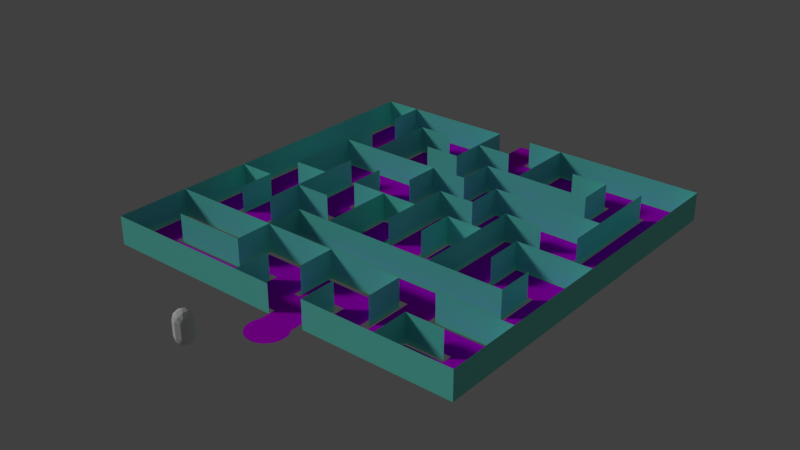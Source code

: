 # Source: phone-bank.blend  (saved by Blender 4.2.66; exported with 4.5.12 LTS)
import bpy
from mathutils import Matrix  # noqa: F401  (used for matrix-valued properties, if any)

bpy.ops.wm.read_factory_settings(use_empty=True)
scene = bpy.context.scene
scene.name = 'Scene'

# ---- collections
col_walkmeshes = bpy.data.collections.new('WalkMeshes'); scene.collection.children.link(col_walkmeshes)
col_maze = bpy.data.collections.new('maze'); scene.collection.children.link(col_maze)

# ---- materials (node trees are filled in below, after node groups)
mat_walkmesh = bpy.data.materials.new('WalkMesh')
mat_walkmesh.alpha_threshold = 0.0
mat_walkmesh.use_transparent_shadow = False
mat_walkmesh.diffuse_color = (0.5819, 0.0, 0.8, 1.0)
mat_walkmesh.roughness = 0.5
mat_material = bpy.data.materials.new('Material')
mat_material.diffuse_color = (0.06216, 0.8011, 0.6348, 1.0)

# ---- material node trees
mat_material.use_nodes = True; mat_material.node_tree.nodes.clear()
_N = mat_material.node_tree.nodes; _L = mat_material.node_tree.links
n0 = _N.new('ShaderNodeBsdfPrincipled'); n0.name = 'Principled BSDF'; n0.location = (10, 300)
n0.inputs[0].default_value = (0.1489, 0.8001, 0.669, 1.0)
n1 = _N.new('ShaderNodeOutputMaterial'); n1.name = 'Material Output'; n1.location = (300, 300)
_L.new(n0.outputs[0], n1.inputs[0])
n1.is_active_output = True

# ---- world
world_world = bpy.data.worlds.new('World'); scene.world = world_world
world_world.color = (0.05088, 0.05088, 0.05088)
world_world.use_sun_shadow = False
world_world.sun_shadow_jitter_overblur = 0.0
world_world.cycles.sampling_method = 'MANUAL'

# ---- lights
light_hemi_001 = bpy.data.lights.new('Hemi.001', 'SUN')
light_hemi_001.transmission_factor = 0.0
light_hemi_001.angle = 0.1993
light_hemi_001.energy = 1.0
light_hemi_001.shadow_buffer_clip_start = 0.5
light_hemi_001.shadow_soft_size = 0.1
light_hemi_001.shadow_cascade_max_distance = 1000.0

# ---- meshes
me_player = bpy.data.meshes.new('Player')
me_player.from_pydata([(-2.145e-06, -15.0, 0.0), (-0.4342, -14.68, 0.3317), (0.1658, -14.49, 0.3317), (0.5367, -15.0, 0.3317), (0.1658, -15.51, 0.3317), (-0.4342, -15.32, 0.3317), (0.09747, -14.7, 0.08961), (-0.2552, -14.81, 0.08961), (-0.1577, -14.51, 0.2846), (-0.5104, -15.0, 0.2846), (-0.2552, -15.19, 0.08961), (0.3154, -15.0, 0.08961), (0.4129, -14.7, 0.2846), (0.09747, -15.3, 0.08961), (0.4129, -15.3, 0.2846), (-0.1577, -15.49, 0.2846), (-0.5706, -14.81, 0.6), (-0.5706, -15.19, 0.6), (-2.198e-06, -14.4, 0.6), (-0.3527, -14.51, 0.6), (0.5706, -14.81, 0.6), (0.3527, -14.51, 0.6), (0.3527, -15.49, 0.6), (0.5706, -15.19, 0.6), (-0.3527, -15.49, 0.6), (-2.093e-06, -15.6, 0.6), (-0.09747, -15.3, 2.11), (0.2552, -15.19, 2.11), (0.2552, -14.81, 2.11), (-0.3154, -15.0, 2.11), (-0.09747, -14.7, 2.11), (-0.4129, -15.3, 1.915), (0.1577, -15.49, 1.915), (0.5104, -15.0, 1.915), (0.1577, -14.51, 1.915), (-0.4129, -14.7, 1.915), (1.364e-10, -15.6, 1.6), (-0.3527, -15.49, 1.6), (0.5706, -15.19, 1.6), (0.3527, -15.49, 1.6), (0.3527, -14.51, 1.6), (0.5706, -14.81, 1.6), (-0.3527, -14.51, 1.6), (-1.048e-07, -14.4, 1.6), (-0.5706, -15.19, 1.6), (-0.5706, -14.81, 1.6), (-5.232e-08, -15.0, 2.2), (-0.5367, -15.0, 1.868), (-0.1658, -15.51, 1.868), (0.4342, -15.32, 1.868), (0.4342, -14.68, 1.868), (-0.1658, -14.49, 1.868)], [], [(0, 7, 6), (1, 7, 9), (0, 6, 11), (0, 11, 13), (0, 13, 10), (1, 9, 16), (2, 8, 18), (3, 12, 20), (4, 14, 22), (5, 15, 24), (1, 16, 19), (2, 18, 21), (3, 20, 23), (4, 22, 25), (5, 24, 17), (21, 18, 43, 40), (16, 17, 44, 45), (19, 16, 45, 42), (24, 25, 36, 37), (22, 23, 38, 39), (17, 24, 37, 44), (24, 15, 25), (15, 4, 25), (25, 22, 39, 36), (22, 14, 23), (14, 3, 23), (20, 21, 40, 41), (20, 12, 21), (12, 2, 21), (18, 19, 42, 43), (18, 8, 19), (8, 1, 19), (23, 20, 41, 38), (16, 9, 17), (9, 5, 17), (10, 15, 5), (10, 13, 15), (13, 4, 15), (13, 14, 4), (13, 11, 14), (11, 3, 14), (11, 12, 3), (11, 6, 12), (6, 2, 12), (9, 10, 5), (9, 7, 10), (7, 0, 10), (6, 8, 2), (6, 7, 8), (7, 1, 8), (41, 40, 50), (42, 35, 51), (38, 41, 33), (36, 32, 48), (51, 35, 30), (43, 51, 34), (44, 31, 47), (50, 34, 28), (39, 38, 49), (44, 37, 31), (49, 33, 27), (37, 48, 31), (48, 32, 26), (36, 39, 32), (47, 31, 29), (39, 49, 32), (41, 50, 33), (26, 27, 46), (40, 43, 34), (42, 45, 35), (29, 26, 46), (37, 36, 48), (43, 42, 51), (29, 31, 26), (31, 48, 26), (26, 32, 27), (38, 33, 49), (45, 47, 35), (32, 49, 27), (45, 44, 47), (27, 28, 46), (27, 33, 28), (34, 51, 30), (40, 34, 50), (28, 34, 30), (28, 30, 46), (33, 50, 28), (35, 47, 29), (30, 29, 46), (30, 35, 29)])
me_player.use_remesh_preserve_volume = False
me_player.use_remesh_preserve_attributes = False
me_player.use_mirror_vertex_groups = False
me_player.update()
me_walkmesh = bpy.data.meshes.new('WalkMesh')
me_walkmesh.from_pydata([(0.3693, 1.448, 0.1157), (0.2695, 1.207, 0.1157), (0.2186, 0.9514, 0.1157), (0.2186, 0.6905, 0.1157), (0.2695, 0.4347, 0.1157), (0.3693, 0.1937, 0.1157), (0.5143, -0.02324, 0.1157), (0.6987, -0.2077, 0.1157), (0.9157, -0.3526, 0.1157), (1.157, -0.4525, 0.1157), (1.413, -0.5033, 0.1157), (1.673, -0.5033, 0.1157), (1.929, -0.4524, 0.1157), (2.17, -0.3526, 0.1157), (2.387, -0.2077, 0.1157), (2.572, -0.02319, 0.1157), (2.717, 0.1937, 0.1157), (2.816, 0.4347, 0.1157), (2.867, 0.6906, 0.1157), (2.867, 0.9515, 0.1157), (2.816, 1.207, 0.1157), (2.717, 1.448, 0.1157), (2.572, 1.665, 0.1157), (0.3693, 2.54, 0.1157), (2.572, 2.581, 0.1157), (0.3693, 4.58, 0.1157), (2.572, 4.556, 0.1157), (-0.03959, 2.54, 0.1157), (-0.03959, 4.58, 0.1157), (-2.27, 2.54, 0.1157), (-2.27, 4.58, 0.1157), (-0.03959, 5.341, 0.1157), (-2.27, 5.341, 0.1157), (-5.403, 5.169, 0.1157), (-5.403, 7.105, 0.1157), (-12.58, 7.105, 0.1157), (-10.5, 7.105, 0.1157), (-10.5, 5.169, 0.1157), (-12.58, 5.169, 0.1157), (-12.58, 2.494, 0.1157), (-12.58, 4.587, 0.1157), (-10.5, 4.587, 0.1157), (-10.5, 2.494, 0.1157), (-4.605, 2.494, 0.1157), (-2.735, 2.494, 0.1157), (-2.735, 4.587, 0.1157), (-4.605, 4.587, 0.1157), (-4.605, 5.341, 0.1157), (-4.605, 7.009, 0.1157), (-2.735, 7.009, 0.1157), (-2.735, 5.341, 0.1157), (-2.27, 7.009, 0.1157), (-0.03959, 7.009, 0.1157), (0.3693, 5.238, 0.1157), (2.572, 5.214, 0.1157), (0.3693, 7.061, 0.1157), (2.572, 7.037, 0.1157), (3.255, 5.214, 0.1157), (3.255, 7.037, 0.1157), (5.149, 5.214, 0.1157), (5.149, 7.037, 0.1157), (3.255, 4.486, 0.1157), (5.149, 4.486, 0.1157), (3.255, 2.718, 0.1157), (5.149, 2.718, 0.1157), (5.735, 4.486, 0.1157), (5.735, 2.718, 0.1157), (7.809, 4.486, 0.1157), (7.809, 2.718, 0.1157), (5.735, 5.244, 0.1157), (7.809, 5.244, 0.1157), (5.735, 7.18, 0.1157), (7.809, 7.18, 0.1157), (10.91, 5.244, 0.1157), (10.91, 7.18, 0.1157), (12.98, 5.244, 0.1157), (12.98, 7.18, 0.1157), (10.91, 4.56, 0.1157), (12.98, 4.56, 0.1157), (10.91, 2.776, 0.1157), (12.98, 2.776, 0.1157), (8.254, 4.56, 0.1157), (8.254, 2.776, 0.1157), (5.735, 7.926, 0.1157), (7.809, 7.926, 0.1157), (5.735, 9.899, 0.1157), (7.809, 9.899, 0.1157), (10.96, 7.926, 0.1157), (10.96, 9.899, 0.1157), (13.01, 7.926, 0.1157), (13.01, 9.899, 0.1157), (10.96, 12.92, 0.1157), (13.01, 12.92, 0.1157), (10.96, 15.19, 0.1157), (13.01, 15.19, 0.1157), (10.37, 12.92, 0.1157), (10.37, 15.19, 0.1157), (8.252, 12.92, 0.1157), (8.252, 15.19, 0.1157), (10.37, 12.48, 0.1157), (8.252, 12.48, 0.1157), (10.37, 10.43, 0.1157), (8.252, 10.43, 0.1157), (7.88, 12.48, 0.1157), (7.88, 10.43, 0.1157), (5.65, 12.48, 0.1157), (5.65, 10.43, 0.1157), (7.88, 15.61, 0.1157), (5.65, 15.61, 0.1157), (7.88, 17.8, 0.1157), (5.65, 17.8, 0.1157), (8.423, 15.61, 0.1157), (8.423, 17.8, 0.1157), (10.3, 15.61, 0.1157), (10.3, 17.8, 0.1157), (10.89, 15.61, 0.1157), (10.89, 17.8, 0.1157), (13.03, 15.61, 0.1157), (13.03, 17.8, 0.1157), (8.423, 18.24, 0.1157), (10.3, 18.24, 0.1157), (8.423, 20.42, 0.1157), (10.3, 20.42, 0.1157), (5.007, 18.24, 0.1157), (5.007, 20.42, 0.1157), (3.029, 18.24, 0.1157), (3.029, 20.42, 0.1157), (5.007, 17.68, 0.1157), (3.029, 17.68, 0.1157), (5.007, 15.73, 0.1157), (3.029, 15.73, 0.1157), (2.516, 17.68, 0.1157), (2.516, 15.73, 0.1157), (0.473, 17.68, 0.1157), (0.473, 15.73, 0.1157), (2.516, 12.34, 0.1157), (0.473, 12.34, 0.1157), (2.516, 10.57, 0.1157), (0.473, 10.57, 0.1157), (3.181, 12.34, 0.1157), (3.181, 10.57, 0.1157), (5.153, 12.34, 0.1157), (5.153, 10.57, 0.1157), (3.181, 15.12, 0.1157), (5.153, 15.12, 0.1157), (-0.2943, 12.34, 0.1157), (-0.2943, 10.57, 0.1157), (-2.102, 12.34, 0.1157), (-2.102, 10.57, 0.1157), (-0.2943, 15.0, 0.1157), (-2.102, 15.0, 0.1157), (-4.803, 7.926, 0.1157), (-4.803, 9.899, 0.1157), (10.89, 26.13, 0.1157), (13.03, 26.13, 0.1157), (10.89, 28.27, 0.1157), (13.03, 28.27, 0.1157), (10.48, 26.13, 0.1157), (10.48, 28.27, 0.1157), (8.253, 26.13, 0.1157), (8.253, 28.27, 0.1157), (5.244, 26.13, 0.1157), (5.244, 28.27, 0.1157), (3.07, 26.13, 0.1157), (3.07, 28.27, 0.1157), (5.244, 25.52, 0.1157), (3.07, 25.52, 0.1157), (5.244, 23.51, 0.1157), (3.07, 23.51, 0.1157), (7.853, 25.52, 0.1157), (7.853, 23.51, 0.1157), (10.48, 22.95, 0.1157), (8.253, 22.95, 0.1157), (10.48, 20.96, 0.1157), (8.253, 20.96, 0.1157), (2.702, 22.95, 0.1157), (2.702, 20.96, 0.1157), (0.4165, 22.95, 0.1157), (0.4165, 20.96, 0.1157), (2.702, 20.41, 0.1157), (0.4165, 20.41, 0.1157), (2.702, 18.24, 0.1157), (0.4165, 18.24, 0.1157), (-0.09952, 20.41, 0.1157), (-0.09952, 18.24, 0.1157), (-2.176, 20.41, 0.1157), (-2.176, 18.24, 0.1157), (-0.09952, 17.72, 0.1157), (-2.176, 17.72, 0.1157), (-0.09952, 15.75, 0.1157), (-2.176, 15.75, 0.1157), (-2.678, 17.72, 0.1157), (-2.678, 15.75, 0.1157), (-4.773, 17.72, 0.1157), (-4.773, 15.75, 0.1157), (-2.678, 18.16, 0.1157), (-4.773, 18.16, 0.1157), (-2.678, 20.38, 0.1157), (-4.773, 20.38, 0.1157), (-5.288, 18.16, 0.1157), (-5.288, 20.38, 0.1157), (-7.374, 18.16, 0.1157), (-7.374, 20.38, 0.1157), (-8.008, 18.16, 0.1157), (-8.008, 20.38, 0.1157), (-9.936, 18.16, 0.1157), (-9.936, 20.38, 0.1157), (-8.008, 15.81, 0.1157), (-9.936, 15.81, 0.1157), (-5.288, 15.11, 0.1157), (-7.374, 15.11, 0.1157), (-5.288, 13.34, 0.1157), (-7.374, 13.34, 0.1157), (-4.765, 15.11, 0.1157), (-4.765, 13.34, 0.1157), (-2.666, 15.11, 0.1157), (-2.666, 13.34, 0.1157), (-4.765, 12.45, 0.1157), (-2.666, 12.45, 0.1157), (-4.765, 10.45, 0.1157), (-2.666, 10.45, 0.1157), (-5.323, 12.45, 0.1157), (-5.323, 10.45, 0.1157), (-7.513, 12.45, 0.1157), (-7.513, 10.45, 0.1157), (-5.323, 9.683, 0.1157), (-7.513, 9.683, 0.1157), (-5.323, 8.045, 0.1157), (-7.513, 8.045, 0.1157), (-7.975, 9.683, 0.1157), (-7.975, 8.045, 0.1157), (-10.07, 9.683, 0.1157), (-10.07, 8.045, 0.1157), (-10.64, 9.683, 0.1157), (-10.64, 8.045, 0.1157), (-12.55, 9.683, 0.1157), (-12.55, 8.045, 0.1157), (-10.64, 12.36, 0.1157), (-12.55, 12.36, 0.1157), (-7.975, 12.97, 0.1157), (-10.07, 12.97, 0.1157), (-7.975, 15.23, 0.1157), (-10.07, 15.23, 0.1157), (-10.48, 12.97, 0.1157), (-10.48, 15.23, 0.1157), (-12.45, 12.97, 0.1157), (-12.45, 15.23, 0.1157), (-10.48, 20.24, 0.1157), (-12.45, 20.24, 0.1157), (-10.48, 23.38, 0.1157), (-12.45, 23.38, 0.1157), (-10.48, 25.68, 0.1157), (-12.45, 25.68, 0.1157), (-10.48, 28.1, 0.1157), (-12.45, 28.1, 0.1157), (-10.05, 23.38, 0.1157), (-10.05, 25.68, 0.1157), (-7.874, 23.38, 0.1157), (-7.874, 25.68, 0.1157), (-10.05, 20.95, 0.1157), (-7.874, 20.95, 0.1157), (-10.05, 26.18, 0.1157), (-7.874, 26.18, 0.1157), (-10.05, 28.26, 0.1157), (-7.874, 28.26, 0.1157), (-4.778, 26.18, 0.1157), (-4.778, 28.26, 0.1157), (-2.745, 26.18, 0.1157), (-2.745, 28.26, 0.1157), (-4.778, 25.63, 0.1157), (-2.745, 25.63, 0.1157), (-4.778, 23.41, 0.1157), (-2.745, 23.41, 0.1157), (-5.219, 25.63, 0.1157), (-5.219, 23.41, 0.1157), (-7.254, 25.63, 0.1157), (-7.254, 23.41, 0.1157), (-5.219, 22.76, 0.1157), (-7.254, 22.76, 0.1157), (-5.219, 20.99, 0.1157), (-7.254, 20.99, 0.1157), (-2.159, 22.76, 0.1157), (-2.159, 20.99, 0.1157), (-0.0622, 22.76, 0.1157), (-0.0622, 20.99, 0.1157), (-2.159, 23.45, 0.1157), (-0.0622, 23.45, 0.1157), (-2.159, 25.58, 0.1157), (-0.0622, 25.58, 0.1157), (0.4285, 23.45, 0.1157), (0.4285, 25.58, 0.1157), (2.556, 23.45, 0.1157), (2.556, 25.58, 0.1157), (0.4285, 26.11, 0.1157), (2.556, 26.11, 0.1157), (0.4285, 28.26, 0.1157), (2.556, 28.26, 0.1157), (-0.06278, 26.11, 0.1157), (-0.06278, 28.26, 0.1157), (-2.194, 26.11, 0.1157), (-2.194, 28.26, 0.1157), (-0.06278, 28.88, 0.1157), (-2.194, 28.88, 0.1157), (-0.06278, 31.05, 0.1157), (-2.194, 31.05, 0.1157), (-5.218, 7.105, 0.1157), (-5.218, 5.169, 0.1157), (-10.64, 12.51, 0.1157), (-12.55, 12.51, 0.1157), (-10.49, 12.36, 0.1157), (-10.49, 12.51, 0.1157)], [], [(0, 1, 2, 3, 4, 5, 6, 7, 8, 9, 10, 11, 12, 13, 14, 15, 16, 17, 18, 19, 20, 21, 22), (0, 22, 24, 23), (23, 24, 26, 25), (23, 25, 28, 27), (27, 28, 30, 29), (30, 28, 31, 32), (38, 37, 36, 35), (40, 41, 37, 38), (42, 41, 40, 39), (43, 46, 41, 42), (45, 46, 43, 44), (50, 47, 46, 45), (50, 49, 48, 47), (32, 51, 49, 50), (32, 31, 52, 51), (25, 26, 54, 53), (53, 54, 56, 55), (56, 54, 57, 58), (58, 57, 59, 60), (59, 57, 61, 62), (62, 61, 63, 64), (62, 64, 66, 65), (65, 66, 68, 67), (65, 67, 70, 69), (69, 70, 72, 71), (72, 70, 73, 74), (74, 73, 75, 76), (75, 73, 77, 78), (78, 77, 79, 80), (79, 77, 81, 82), (71, 72, 84, 83), (83, 84, 86, 85), (86, 84, 87, 88), (88, 87, 89, 90), (88, 90, 92, 91), (91, 92, 94, 93), (91, 93, 96, 95), (95, 96, 98, 97), (95, 97, 100, 99), (99, 100, 102, 101), (102, 100, 103, 104), (104, 103, 105, 106), (105, 103, 107, 108), (108, 107, 109, 110), (109, 107, 111, 112), (112, 111, 113, 114), (114, 113, 115, 116), (116, 115, 117, 118), (112, 114, 120, 119), (119, 120, 122, 121), (119, 121, 124, 123), (123, 124, 126, 125), (123, 125, 128, 127), (127, 128, 130, 129), (130, 128, 131, 132), (132, 131, 133, 134), (132, 134, 136, 135), (135, 136, 138, 137), (135, 137, 140, 139), (139, 140, 142, 141), (139, 141, 144, 143), (138, 136, 145, 146), (146, 145, 147, 148), (147, 145, 149, 150), (83, 85, 152, 151), (116, 118, 154, 153), (153, 154, 156, 155), (153, 155, 158, 157), (157, 158, 160, 159), (159, 160, 162, 161), (161, 162, 164, 163), (161, 163, 166, 165), (165, 166, 168, 167), (165, 167, 170, 169), (157, 159, 172, 171), (171, 172, 174, 173), (174, 172, 175, 176), (176, 175, 177, 178), (176, 178, 180, 179), (179, 180, 182, 181), (182, 180, 183, 184), (184, 183, 185, 186), (184, 186, 188, 187), (187, 188, 190, 189), (190, 188, 191, 192), (192, 191, 193, 194), (193, 191, 195, 196), (196, 195, 197, 198), (196, 198, 200, 199), (199, 200, 202, 201), (201, 202, 204, 203), (203, 204, 206, 205), (203, 205, 208, 207), (199, 201, 210, 209), (209, 210, 212, 211), (209, 211, 214, 213), (213, 214, 216, 215), (216, 214, 217, 218), (218, 217, 219, 220), (219, 217, 221, 222), (222, 221, 223, 224), (222, 224, 226, 225), (225, 226, 228, 227), (228, 226, 229, 230), (230, 229, 231, 232), (232, 231, 233, 234), (234, 233, 235, 236), (235, 233, 237, 238), (231, 229, 239, 240), (240, 239, 241, 242), (240, 242, 244, 243), (243, 244, 246, 245), (246, 244, 247, 248), (248, 247, 249, 250), (250, 249, 251, 252), (252, 251, 253, 254), (251, 249, 255, 256), (256, 255, 257, 258), (257, 255, 259, 260), (256, 258, 262, 261), (261, 262, 264, 263), (264, 262, 265, 266), (266, 265, 267, 268), (267, 265, 269, 270), (270, 269, 271, 272), (271, 269, 273, 274), (274, 273, 275, 276), (274, 276, 278, 277), (277, 278, 280, 279), (277, 279, 282, 281), (281, 282, 284, 283), (281, 283, 286, 285), (285, 286, 288, 287), (288, 286, 289, 290), (290, 289, 291, 292), (290, 292, 294, 293), (293, 294, 296, 295), (293, 295, 298, 297), (297, 298, 300, 299), (300, 298, 301, 302), (302, 301, 303, 304), (36, 37, 33, 34), (34, 33, 306, 305), (238, 237, 307, 308), (307, 237, 309, 310)])
me_walkmesh.polygons.foreach_set('use_smooth', [True] * 145)
me_walkmesh.materials.append(mat_walkmesh)
me_walkmesh.use_remesh_preserve_volume = False
me_walkmesh.use_remesh_preserve_attributes = False
me_walkmesh.use_mirror_vertex_groups = False
me_walkmesh.update()
me_mesh_052 = bpy.data.meshes.new('Mesh.052')
me_mesh_052.from_pydata([(-9.186e-09, 0.06918, 0.0), (-0.01355, 0.06918, 0.0), (-0.01355, 0.05564, 0.0), (-9.186e-09, 0.05564, 0.0)], [], [(0, 1, 2, 3)])
_ca = me_mesh_052.color_attributes.new('Color', 'FLOAT_COLOR', 'POINT')
_ca.data.foreach_set('color', [0.001533, 0.1386, 0.1527, 1.0, 0.00275, 0.2486, 0.2739, 1.0, 0.09422, 0.2362, 0.2603, 1.0, 0.0574, 0.2407, 0.2652, 1.0])
_ca = me_mesh_052.color_attributes.new('Attribute', 'BYTE_COLOR', 'CORNER')
_ca.data.foreach_set('color', [1.0, 1.0, 1.0, 1.0, 1.0, 1.0, 1.0, 1.0, 1.0, 1.0, 1.0, 1.0, 1.0, 1.0, 1.0, 1.0])
me_mesh_052.materials.append(mat_material)
me_mesh_052.use_paint_bone_selection = False
me_mesh_052.use_paint_mask = True
me_mesh_052.update()
me_mesh_051 = bpy.data.meshes.new('Mesh.051')
me_mesh_051.from_pydata([(0.06907, 0.01152, 0.0), (0.01488, 0.01152, 0.0), (0.001331, 0.01152, 0.0), (-0.0664, 0.01152, 0.0), (0.05552, 0.02507, 0.0), (0.04197, 0.02507, 0.0), (-0.02576, 0.02507, 0.0), (-0.05286, 0.02507, 0.0), (0.06907, 0.03861, 0.0), (0.04197, 0.03861, 0.0), (0.02843, 0.03861, 0.0), (-0.0664, 0.03861, 0.0), (0.05552, 0.05216, 0.0), (-0.02576, 0.05216, 0.0), (-0.02576, 0.0657, 0.0), (-0.03931, 0.0657, 0.0), (-0.05286, 0.0657, 0.0), (-0.0664, 0.0657, 0.0), (0.06907, 0.07925, 0.0), (0.04197, 0.07925, 0.0), (0.02843, 0.07925, 0.0), (0.01488, 0.07925, 0.0), (0.001331, 0.07925, 0.0), (-0.02576, 0.07925, 0.0), (-0.03931, 0.07925, 0.0), (-0.05286, 0.07924, 0.0), (0.04197, 0.09279, 0.0), (0.02843, 0.09279, 0.0), (0.01488, 0.09279, 0.0), (0.001331, 0.09279, 0.0), (0.05552, 0.1063, 0.0), (0.01488, 0.1063, 0.0), (0.001331, 0.1063, 0.0), (-0.05286, 0.1063, 0.0), (0.04197, 0.1199, 0.0), (0.001331, 0.1199, 0.0), (-0.01222, 0.1199, 0.0), (-0.02576, 0.1199, 0.0), (0.04197, 0.1334, 0.0), (0.02843, 0.1334, 0.0), (0.001331, 0.1334, 0.0), (-0.01222, 0.1334, 0.0), (-0.02576, 0.1334, 0.0), (-0.03931, 0.1334, 0.0), (0.06907, 0.147, 0.0), (0.001331, 0.147, 0.0), (-0.01222, 0.147, 0.0), (-0.0664, 0.147, 0.0), (0.06907, 0.01152, 0.0), (0.06907, 0.147, 0.0), (0.05552, 0.05216, 0.0), (0.05552, 0.0657, 0.0), (0.05552, 0.09279, 0.0), (0.05552, 0.1334, 0.0), (0.04197, 0.01152, 0.0), (0.04197, 0.02507, 0.0), (0.04197, 0.0657, 0.0), (0.04197, 0.07925, 0.0), (0.04197, 0.1199, 0.0), (0.04197, 0.1334, 0.0), (0.02843, 0.02507, 0.0), (0.02843, 0.03861, 0.0), (0.02843, 0.05216, 0.0), (0.02843, 0.09279, 0.0), (0.01488, 0.01152, 0.0), (0.01488, 0.02507, 0.0), (0.01488, 0.0657, 0.0), (0.01488, 0.07925, 0.0), (0.01488, 0.09279, 0.0), (0.01488, 0.1063, 0.0), (0.01488, 0.1199, 0.0), (0.01488, 0.147, 0.0), (0.001331, 0.02507, 0.0), (0.001331, 0.03861, 0.0), (0.001331, 0.0657, 0.0), (0.001331, 0.09279, 0.0), (0.001331, 0.1063, 0.0), (0.001331, 0.1199, 0.0), (-0.01222, 0.01152, 0.0), (-0.01222, 0.02507, 0.0), (-0.01222, 0.05216, 0.0), (-0.01222, 0.07925, 0.0), (-0.01222, 0.09279, 0.0), (-0.01222, 0.1063, 0.0), (-0.01222, 0.1199, 0.0), (-0.01222, 0.147, 0.0), (-0.02576, 0.02507, 0.0), (-0.02576, 0.05216, 0.0), (-0.02576, 0.07925, 0.0), (-0.02576, 0.09279, 0.0), (-0.03931, 0.05216, 0.0), (-0.03931, 0.09279, 0.0), (-0.03931, 0.1063, 0.0), (-0.03931, 0.1334, 0.0), (-0.05286, 0.05216, 0.0), (-0.05286, 0.0657, 0.0), (-0.05286, 0.07924, 0.0), (-0.05286, 0.1199, 0.0), (-0.05286, 0.1334, 0.0), (-0.05286, 0.147, 0.0), (-0.0664, 0.01152, 0.0), (-0.0664, 0.147, 0.0), (0.06907, 0.01152, 0.01035), (0.01488, 0.01152, 0.01035), (0.001331, 0.01152, 0.01035), (-0.0664, 0.01152, 0.01035), (0.05552, 0.02507, 0.01035), (0.04197, 0.02507, 0.01035), (-0.02576, 0.02507, 0.01035), (-0.05286, 0.02507, 0.01035), (0.06907, 0.03861, 0.01035), (0.04197, 0.03861, 0.01035), (0.02843, 0.03861, 0.01035), (-0.0664, 0.03861, 0.01035), (0.05552, 0.05216, 0.01035), (-0.02576, 0.05216, 0.01035), (-0.02576, 0.0657, 0.01035), (-0.03931, 0.0657, 0.01035), (-0.05286, 0.0657, 0.01035), (-0.0664, 0.0657, 0.01035), (0.06907, 0.07925, 0.01035), (0.04197, 0.07925, 0.01035), (0.02843, 0.07925, 0.01035), (0.01488, 0.07925, 0.01035), (0.001331, 0.07925, 0.01035), (-0.02576, 0.07925, 0.01035), (-0.03931, 0.07925, 0.01035), (-0.05286, 0.07924, 0.01035), (0.04197, 0.09279, 0.01035), (0.02843, 0.09279, 0.01035), (0.01488, 0.09279, 0.01035), (0.001331, 0.09279, 0.01035), (0.05552, 0.1063, 0.01035), (0.01488, 0.1063, 0.01035), (0.001331, 0.1063, 0.01035), (-0.05286, 0.1063, 0.01035), (0.04197, 0.1199, 0.01035), (0.001331, 0.1199, 0.01035), (-0.01222, 0.1199, 0.01035), (-0.02576, 0.1199, 0.01035), (0.04197, 0.1334, 0.01035), (0.02843, 0.1334, 0.01035), (0.001331, 0.1334, 0.01035), (-0.01222, 0.1334, 0.01035), (-0.02576, 0.1334, 0.01035), (-0.03931, 0.1334, 0.01035), (0.06907, 0.147, 0.01035), (0.001331, 0.147, 0.01035), (-0.01222, 0.147, 0.01035), (-0.0664, 0.147, 0.01035), (0.06907, 0.01152, 0.01035), (0.06907, 0.147, 0.01035), (0.05552, 0.05216, 0.01035), (0.05552, 0.0657, 0.01035), (0.05552, 0.09279, 0.01035), (0.05552, 0.1334, 0.01035), (0.04197, 0.01152, 0.01035), (0.04197, 0.02507, 0.01035), (0.04197, 0.0657, 0.01035), (0.04197, 0.07925, 0.01035), (0.04197, 0.1199, 0.01035), (0.04197, 0.1334, 0.01035), (0.02843, 0.02507, 0.01035), (0.02843, 0.03861, 0.01035), (0.02843, 0.05216, 0.01035), (0.02843, 0.09279, 0.01035), (0.01488, 0.01152, 0.01035), (0.01488, 0.02507, 0.01035), (0.01488, 0.0657, 0.01035), (0.01488, 0.07925, 0.01035), (0.01488, 0.09279, 0.01035), (0.01488, 0.1063, 0.01035), (0.01488, 0.1199, 0.01035), (0.01488, 0.147, 0.01035), (0.001331, 0.02507, 0.01035), (0.001331, 0.03861, 0.01035), (0.001331, 0.0657, 0.01035), (0.001331, 0.09279, 0.01035), (0.001331, 0.1063, 0.01035), (0.001331, 0.1199, 0.01035), (-0.01222, 0.01152, 0.01035), (-0.01222, 0.02507, 0.01035), (-0.01222, 0.05216, 0.01035), (-0.01222, 0.07925, 0.01035), (-0.01222, 0.09279, 0.01035), (-0.01222, 0.1063, 0.01035), (-0.01222, 0.1199, 0.01035), (-0.01222, 0.147, 0.01035), (-0.02576, 0.02507, 0.01035), (-0.02576, 0.05216, 0.01035), (-0.02576, 0.07925, 0.01035), (-0.02576, 0.09279, 0.01035), (-0.03931, 0.05216, 0.01035), (-0.03931, 0.09279, 0.01035), (-0.03931, 0.1063, 0.01035), (-0.03931, 0.1334, 0.01035), (-0.05286, 0.05216, 0.01035), (-0.05286, 0.0657, 0.01035), (-0.05286, 0.07924, 0.01035), (-0.05286, 0.1199, 0.01035), (-0.05286, 0.1334, 0.01035), (-0.05286, 0.147, 0.01035), (-0.0664, 0.01152, 0.01035), (-0.0664, 0.147, 0.01035)], [], [(87, 86, 188, 189), (35, 34, 136, 137), (89, 88, 190, 191), (37, 36, 138, 139), (91, 90, 192, 193), (39, 38, 140, 141), (93, 92, 194, 195), (41, 40, 142, 143), (95, 94, 196, 197), (43, 42, 144, 145), (97, 96, 198, 199), (45, 44, 146, 147), (99, 98, 200, 201), (47, 46, 148, 149), (101, 100, 202, 203), (49, 48, 150, 151), (51, 50, 152, 153), (53, 52, 154, 155), (1, 0, 102, 103), (55, 54, 156, 157), (3, 2, 104, 105), (57, 56, 158, 159), (5, 4, 106, 107), (59, 58, 160, 161), (7, 6, 108, 109), (61, 60, 162, 163), (9, 8, 110, 111), (63, 62, 164, 165), (11, 10, 112, 113), (65, 64, 166, 167), (13, 12, 114, 115), (67, 66, 168, 169), (15, 14, 116, 117), (69, 68, 170, 171), (17, 16, 118, 119), (71, 70, 172, 173), (19, 18, 120, 121), (73, 72, 174, 175), (21, 20, 122, 123), (75, 74, 176, 177), (23, 22, 124, 125), (77, 76, 178, 179), (25, 24, 126, 127), (79, 78, 180, 181), (27, 26, 128, 129), (81, 80, 182, 183), (29, 28, 130, 131), (83, 82, 184, 185), (31, 30, 132, 133), (85, 84, 186, 187), (33, 32, 134, 135)])
_ca = me_mesh_051.color_attributes.new('Color', 'FLOAT_COLOR', 'POINT')
_ca.data.foreach_set('color', [0.1477, 0.2039, 0.2248, 1.0, 0.002756, 0.2492, 0.2745, 1.0, 0.001533, 0.1386, 0.1527, 1.0, 0.002362, 0.2135, 0.2352, 1.0, 0.2078, 0.1654, 0.1827, 1.0, 0.08822, 0.2362, 0.2603, 1.0, 0.01651, 0.2497, 0.2751, 1.0, 0.001714, 0.155, 0.1707, 1.0, 0.2568, 0.09476, 0.1057, 1.0, 0.1174, 0.2277, 0.2509, 1.0, 0.1638, 0.2028, 0.2237, 1.0, 0.00261, 0.236, 0.2599, 1.0, 0.1144, 0.2284, 0.2517, 1.0, 0.0619, 0.2437, 0.2685, 1.0, 0.002778, 0.2511, 0.2766, 1.0, 0.002781, 0.2514, 0.2769, 1.0, 0.002237, 0.2022, 0.2228, 1.0, 0.002072, 0.1873, 0.2063, 1.0, 0.002782, 0.2515, 0.277, 1.0, 0.06217, 0.2442, 0.269, 1.0, 0.2273, 0.144, 0.1593, 1.0, 0.2081, 0.1661, 0.1835, 1.0, 0.02824, 0.2502, 0.2756, 1.0, 0.002782, 0.2515, 0.277, 1.0, 0.002782, 0.2515, 0.277, 1.0, 0.002771, 0.2505, 0.276, 1.0, 0.01645, 0.2502, 0.2756, 1.0, 0.1266, 0.2238, 0.2466, 1.0, 0.1317, 0.2213, 0.244, 1.0, 0.03995, 0.2489, 0.2742, 1.0, 0.002782, 0.2515, 0.277, 1.0, 0.09198, 0.2373, 0.2614, 1.0, 0.08965, 0.2375, 0.2617, 1.0, 0.1633, 0.2032, 0.2241, 1.0, 0.003324, 0.2512, 0.2768, 1.0, 0.01826, 0.248, 0.2732, 1.0, 0.1008, 0.2303, 0.2538, 1.0, 0.06697, 0.2374, 0.2616, 1.0, 0.09472, 0.2257, 0.2487, 1.0, 0.04878, 0.2464, 0.2715, 1.0, 0.04224, 0.2484, 0.2736, 1.0, 0.07329, 0.2426, 0.2672, 1.0, 0.06568, 0.2442, 0.269, 1.0, 0.06792, 0.2438, 0.2687, 1.0, 0.277, 0.008848, 0.02032, 1.0, 0.01741, 0.2506, 0.276, 1.0, 0.08498, 0.2394, 0.2638, 1.0, 0.04496, 0.2475, 0.2727, 1.0, 0.1477, 0.2039, 0.2248, 1.0, 0.277, 0.008771, 0.02028, 1.0, 0.1162, 0.2276, 0.2509, 1.0, 0.1461, 0.2003, 0.2208, 1.0, 0.277, 0.01095, 0.02152, 1.0, 0.2761, 0.02244, 0.03044, 1.0, 0.05291, 0.2469, 0.272, 1.0, 0.08822, 0.2362, 0.2602, 1.0, 0.04484, 0.2474, 0.2726, 1.0, 0.137, 0.2099, 0.2313, 1.0, 0.2659, 0.07104, 0.08011, 1.0, 0.277, 0.008769, 0.02028, 1.0, 0.08546, 0.2329, 0.2566, 1.0, 0.1638, 0.2027, 0.2235, 1.0, 0.08476, 0.2395, 0.2638, 1.0, 0.1316, 0.2213, 0.244, 1.0, 0.00275, 0.2486, 0.2739, 1.0, 0.09422, 0.2362, 0.2603, 1.0, 0.1037, 0.2329, 0.2566, 1.0, 0.2083, 0.1655, 0.1828, 1.0, 0.1335, 0.2204, 0.2429, 1.0, 0.138, 0.2181, 0.2405, 1.0, 0.2162, 0.1573, 0.1739, 1.0, 0.2601, 0.087, 0.09728, 1.0, 0.0574, 0.2407, 0.2652, 1.0, 0.09596, 0.236, 0.26, 1.0, 0.002758, 0.2493, 0.2747, 1.0, 0.04796, 0.2477, 0.2729, 1.0, 0.0901, 0.2379, 0.2621, 1.0, 0.09683, 0.2353, 0.2593, 1.0, 0.001885, 0.1704, 0.1878, 1.0, 0.003702, 0.1394, 0.1536, 1.0, 0.002782, 0.2515, 0.277, 1.0, 0.009292, 0.2514, 0.2769, 1.0, 0.1041, 0.2331, 0.2569, 1.0, 0.2229, 0.1496, 0.1654, 1.0, 0.2642, 0.07594, 0.08536, 1.0, 0.1034, 0.2333, 0.2571, 1.0, 0.01651, 0.2496, 0.275, 1.0, 0.0619, 0.2433, 0.268, 1.0, 0.002782, 0.2515, 0.277, 1.0, 0.0532, 0.2467, 0.2718, 1.0, 0.002782, 0.2515, 0.277, 1.0, 0.03208, 0.2498, 0.2752, 1.0, 0.1025, 0.2337, 0.2575, 1.0, 0.06792, 0.2438, 0.2687, 1.0, 0.002304, 0.2083, 0.2294, 1.0, 0.002056, 0.1858, 0.2047, 1.0, 0.002767, 0.2502, 0.2756, 1.0, 0.07104, 0.1812, 0.1997, 1.0, 0.08144, 0.2404, 0.2649, 1.0, 0.1167, 0.2282, 0.2514, 1.0, 0.002361, 0.2134, 0.2351, 1.0, 0.04496, 0.2482, 0.2734, 1.0, 0.2708, 0.0536, 0.06156, 1.0, 0.2028, 0.1715, 0.1893, 1.0, 0.1329, 0.2117, 0.2334, 1.0, 0.002724, 0.2463, 0.2713, 1.0, 0.2757, 0.02637, 0.03403, 1.0, 0.2749, 0.03208, 0.03952, 1.0, 0.1108, 0.2305, 0.2541, 1.0, 0.002655, 0.24, 0.2644, 1.0, 0.2631, 0.07915, 0.08882, 1.0, 0.2767, 0.01534, 0.02454, 1.0, 0.2671, 0.06731, 0.07611, 1.0, 0.2417, 0.1231, 0.1365, 1.0, 0.2769, 0.01194, 0.02215, 1.0, 0.2718, 0.04938, 0.05714, 1.0, 0.1148, 0.2289, 0.2523, 1.0, 0.277, 0.008769, 0.02028, 1.0, 0.2658, 0.07138, 0.08047, 1.0, 0.277, 0.008769, 0.02028, 1.0, 0.002782, 0.2515, 0.277, 1.0, 0.03283, 0.2497, 0.2751, 1.0, 0.2732, 0.04278, 0.0503, 1.0, 0.277, 0.01009, 0.02101, 1.0, 0.1411, 0.2165, 0.2387, 1.0, 0.1269, 0.2236, 0.2465, 1.0, 0.277, 0.008769, 0.02028, 1.0, 0.2578, 0.09254, 0.1033, 1.0, 0.1263, 0.2239, 0.2468, 1.0, 0.2657, 0.07163, 0.08074, 1.0, 0.2713, 0.05166, 0.05953, 1.0, 0.2105, 0.1637, 0.1808, 1.0, 0.01459, 0.2512, 0.2767, 1.0, 0.2753, 0.02931, 0.03683, 1.0, 0.2048, 0.1695, 0.1872, 1.0, 0.277, 0.008825, 0.0203, 1.0, 0.2561, 0.09638, 0.1074, 1.0, 0.2527, 0.1034, 0.115, 1.0, 0.277, 0.008898, 0.02034, 1.0, 0.277, 0.00949, 0.02066, 1.0, 0.2766, 0.01658, 0.0255, 1.0, 0.2735, 0.04079, 0.04826, 1.0, 0.2738, 0.03952, 0.04696, 1.0, 0.277, 0.008784, 0.02028, 1.0, 0.277, 0.008839, 0.02031, 1.0, 0.277, 0.008775, 0.02028, 1.0, 0.277, 0.008832, 0.02031, 1.0, 0.2579, 0.09222, 0.1029, 1.0, 0.277, 0.009607, 0.02073, 1.0, 0.2342, 0.1189, 0.1319, 1.0, 0.2708, 0.0536, 0.06156, 1.0, 0.277, 0.008832, 0.02031, 1.0, 0.2769, 0.01193, 0.02214, 1.0, 0.214, 0.1598, 0.1766, 1.0, 0.277, 0.01056, 0.02128, 1.0, 0.277, 0.008999, 0.0204, 1.0, 0.2742, 0.03728, 0.04469, 1.0, 0.2749, 0.03208, 0.03952, 1.0, 0.2578, 0.09245, 0.1032, 1.0, 0.2768, 0.01366, 0.02331, 1.0, 0.277, 0.008769, 0.02028, 1.0, 0.277, 0.008769, 0.02028, 1.0, 0.2541, 0.1005, 0.1119, 1.0, 0.2671, 0.06731, 0.07611, 1.0, 0.277, 0.008791, 0.02029, 1.0, 0.277, 0.0088, 0.02029, 1.0, 0.2028, 0.09215, 0.1023, 1.0, 0.2765, 0.01812, 0.02674, 1.0, 0.2763, 0.02087, 0.02906, 1.0, 0.277, 0.008769, 0.02028, 1.0, 0.277, 0.008775, 0.02028, 1.0, 0.277, 0.008769, 0.02028, 1.0, 0.277, 0.008773, 0.02028, 1.0, 0.277, 0.009711, 0.02079, 1.0, 0.2758, 0.02551, 0.03323, 1.0, 0.2606, 0.08581, 0.096, 1.0, 0.2439, 0.1195, 0.1325, 1.0, 0.277, 0.008774, 0.02028, 1.0, 0.277, 0.00877, 0.02028, 1.0, 0.277, 0.008769, 0.02028, 1.0, 0.01927, 0.2507, 0.2762, 1.0, 0.1736, 0.1961, 0.2163, 1.0, 0.08746, 0.2387, 0.263, 1.0, 0.2766, 0.01699, 0.02583, 1.0, 0.2769, 0.01163, 0.02195, 1.0, 0.277, 0.00896, 0.02038, 1.0, 0.277, 0.008769, 0.02028, 1.0, 0.277, 0.008798, 0.02029, 1.0, 0.1108, 0.2305, 0.2541, 1.0, 0.2718, 0.04938, 0.05714, 1.0, 0.1668, 0.2009, 0.2216, 1.0, 0.2678, 0.06497, 0.07361, 1.0, 0.277, 0.008905, 0.02035, 1.0, 0.277, 0.008769, 0.02028, 1.0, 0.277, 0.00877, 0.02028, 1.0, 0.277, 0.008771, 0.02028, 1.0, 0.275, 0.01453, 0.02387, 1.0, 0.2658, 0.07134, 0.08043, 1.0, 0.2578, 0.09254, 0.1033, 1.0, 0.2764, 0.01859, 0.02712, 1.0, 0.2768, 0.0131, 0.02293, 1.0, 0.2766, 0.01683, 0.0257, 1.0, 0.002724, 0.2463, 0.2713, 1.0, 0.2342, 0.1345, 0.149, 1.0])
_ca = me_mesh_051.color_attributes.new('Attribute', 'BYTE_COLOR', 'CORNER')
_ca.data.foreach_set('color', [1.0, 1.0, 1.0, 1.0, 1.0, 1.0, 1.0, 1.0, 1.0, 1.0, 1.0, 1.0, 1.0, 1.0, 1.0, 1.0, 1.0, 1.0, 1.0, 1.0, 1.0, 1.0, 1.0, 1.0, 1.0, 1.0, 1.0, 1.0, 1.0, 1.0, 1.0, 1.0, 1.0, 1.0, 1.0, 1.0, 1.0, 1.0, 1.0, 1.0, 1.0, 1.0, 1.0, 1.0, 1.0, 1.0, 1.0, 1.0, 1.0, 1.0, 1.0, 1.0, 1.0, 1.0, 1.0, 1.0, 1.0, 1.0, 1.0, 1.0, 1.0, 1.0, 1.0, 1.0, 1.0, 1.0, 1.0, 1.0, 1.0, 1.0, 1.0, 1.0, 1.0, 1.0, 1.0, 1.0, 1.0, 1.0, 1.0, 1.0, 1.0, 1.0, 1.0, 1.0, 1.0, 1.0, 1.0, 1.0, 1.0, 1.0, 1.0, 1.0, 1.0, 1.0, 1.0, 1.0, 1.0, 1.0, 1.0, 1.0, 1.0, 1.0, 1.0, 1.0, 1.0, 1.0, 1.0, 1.0, 1.0, 1.0, 1.0, 1.0, 1.0, 1.0, 1.0, 1.0, 1.0, 1.0, 1.0, 1.0, 1.0, 1.0, 1.0, 1.0, 1.0, 1.0, 1.0, 1.0, 1.0, 1.0, 1.0, 1.0, 1.0, 1.0, 1.0, 1.0, 1.0, 1.0, 1.0, 1.0, 1.0, 1.0, 1.0, 1.0, 1.0, 1.0, 1.0, 1.0, 1.0, 1.0, 1.0, 1.0, 1.0, 1.0, 1.0, 1.0, 1.0, 1.0, 1.0, 1.0, 1.0, 1.0, 1.0, 1.0, 1.0, 1.0, 1.0, 1.0, 1.0, 1.0, 1.0, 1.0, 1.0, 1.0, 1.0, 1.0, 1.0, 1.0, 1.0, 1.0, 1.0, 1.0, 1.0, 1.0, 1.0, 1.0, 1.0, 1.0, 1.0, 1.0, 1.0, 1.0, 1.0, 1.0, 1.0, 1.0, 1.0, 1.0, 1.0, 1.0, 1.0, 1.0, 1.0, 1.0, 0.7231, 0.807, 0.8148, 1.0, 1.0, 1.0, 1.0, 1.0, 1.0, 1.0, 1.0, 1.0, 1.0, 1.0, 1.0, 1.0, 1.0, 1.0, 1.0, 1.0, 1.0, 1.0, 1.0, 1.0, 1.0, 1.0, 1.0, 1.0, 1.0, 1.0, 1.0, 1.0, 0.8714, 0.9131, 0.9216, 1.0, 1.0, 1.0, 1.0, 1.0, 1.0, 1.0, 1.0, 1.0, 1.0, 1.0, 1.0, 1.0, 1.0, 1.0, 1.0, 1.0, 1.0, 1.0, 1.0, 1.0, 1.0, 1.0, 1.0, 1.0, 1.0, 1.0, 1.0, 1.0, 1.0, 1.0, 1.0, 1.0, 1.0, 1.0, 1.0, 1.0, 1.0, 1.0, 1.0, 1.0, 1.0, 1.0, 1.0, 1.0, 1.0, 1.0, 1.0, 1.0, 1.0, 1.0, 1.0, 1.0, 1.0, 1.0, 1.0, 1.0, 1.0, 1.0, 1.0, 1.0, 1.0, 1.0, 1.0, 1.0, 1.0, 1.0, 1.0, 1.0, 1.0, 1.0, 1.0, 1.0, 1.0, 1.0, 1.0, 1.0, 1.0, 1.0, 1.0, 1.0, 1.0, 1.0, 1.0, 1.0, 1.0, 1.0, 1.0, 1.0, 1.0, 1.0, 1.0, 1.0, 1.0, 1.0, 1.0, 1.0, 1.0, 1.0, 1.0, 1.0, 1.0, 1.0, 1.0, 1.0, 1.0, 1.0, 1.0, 1.0, 1.0, 1.0, 1.0, 1.0, 1.0, 1.0, 1.0, 1.0, 1.0, 1.0, 1.0, 1.0, 1.0, 1.0, 1.0, 1.0, 1.0, 1.0, 1.0, 1.0, 1.0, 1.0, 1.0, 1.0, 1.0, 1.0, 1.0, 1.0, 1.0, 1.0, 1.0, 1.0, 1.0, 1.0, 1.0, 1.0, 1.0, 1.0, 1.0, 1.0, 1.0, 1.0, 1.0, 1.0, 1.0, 1.0, 1.0, 1.0, 1.0, 1.0, 1.0, 1.0, 1.0, 1.0, 1.0, 1.0, 1.0, 1.0, 1.0, 1.0, 1.0, 1.0, 1.0, 1.0, 1.0, 1.0, 1.0, 1.0, 1.0, 1.0, 1.0, 1.0, 1.0, 1.0, 1.0, 1.0, 1.0, 1.0, 1.0, 1.0, 1.0, 1.0, 1.0, 1.0, 1.0, 1.0, 1.0, 1.0, 1.0, 1.0, 1.0, 1.0, 1.0, 1.0, 1.0, 1.0, 1.0, 1.0, 1.0, 1.0, 1.0, 1.0, 1.0, 1.0, 1.0, 1.0, 1.0, 1.0, 1.0, 1.0, 1.0, 1.0, 1.0, 1.0, 1.0, 1.0, 1.0, 1.0, 1.0, 1.0, 1.0, 1.0, 1.0, 1.0, 1.0, 1.0, 1.0, 1.0, 1.0, 1.0, 1.0, 1.0, 1.0, 1.0, 1.0, 1.0, 1.0, 1.0, 1.0, 1.0, 1.0, 1.0, 1.0, 1.0, 1.0, 1.0, 1.0, 1.0, 1.0, 1.0, 1.0, 1.0, 1.0, 1.0, 1.0, 1.0, 1.0, 1.0, 1.0, 1.0, 1.0, 1.0, 1.0, 1.0, 1.0, 1.0, 1.0, 1.0, 1.0, 1.0, 1.0, 1.0, 1.0, 1.0, 1.0, 1.0, 1.0, 1.0, 1.0, 1.0, 1.0, 1.0, 1.0, 1.0, 1.0, 1.0, 1.0, 1.0, 1.0, 1.0, 1.0, 1.0, 1.0, 1.0, 1.0, 1.0, 1.0, 1.0, 1.0, 1.0, 1.0, 1.0, 1.0, 1.0, 1.0, 1.0, 1.0, 1.0, 1.0, 1.0, 1.0, 1.0, 1.0, 1.0, 1.0, 1.0, 1.0, 1.0, 1.0, 1.0, 1.0, 1.0, 1.0, 1.0, 1.0, 1.0, 1.0, 1.0, 1.0, 1.0, 1.0, 1.0, 1.0, 1.0, 1.0, 1.0, 1.0, 1.0, 1.0, 1.0, 1.0, 1.0, 1.0, 1.0, 1.0, 1.0, 1.0, 1.0, 1.0, 1.0, 1.0, 1.0, 1.0, 1.0, 1.0, 1.0, 1.0, 1.0, 1.0, 1.0, 1.0, 1.0, 1.0, 1.0, 1.0, 1.0, 1.0, 1.0, 1.0, 1.0, 1.0, 1.0, 1.0, 1.0, 1.0, 1.0, 1.0, 1.0, 1.0, 1.0, 1.0, 1.0, 1.0, 1.0, 1.0, 1.0, 1.0, 1.0, 1.0, 1.0, 1.0, 1.0, 1.0, 1.0, 1.0, 1.0, 1.0, 1.0, 1.0, 1.0, 1.0, 1.0, 1.0, 1.0, 1.0, 1.0, 1.0, 1.0, 1.0, 1.0, 1.0, 1.0, 1.0, 1.0, 1.0, 1.0, 1.0, 1.0, 1.0, 1.0, 1.0, 1.0, 1.0, 1.0, 1.0, 1.0, 1.0, 1.0, 1.0, 1.0, 1.0, 1.0, 1.0, 1.0, 1.0, 1.0, 1.0, 1.0, 1.0, 1.0, 1.0, 1.0, 1.0, 1.0, 1.0, 1.0, 1.0, 1.0, 1.0, 1.0, 1.0, 1.0, 1.0, 1.0, 1.0, 1.0, 1.0, 1.0, 1.0, 1.0, 1.0, 1.0, 1.0, 1.0, 1.0, 1.0, 1.0, 1.0, 1.0, 1.0, 1.0, 1.0, 1.0, 1.0, 1.0, 1.0, 1.0, 1.0, 1.0, 1.0, 1.0, 1.0, 1.0, 1.0, 1.0, 1.0, 1.0, 1.0, 1.0, 1.0, 1.0, 1.0, 1.0, 1.0, 1.0, 1.0, 1.0, 1.0, 1.0, 1.0, 1.0, 1.0, 1.0, 1.0, 1.0, 1.0, 1.0, 1.0, 1.0, 1.0, 1.0, 1.0, 1.0, 1.0, 1.0, 1.0, 1.0, 1.0, 1.0, 1.0, 1.0, 1.0, 1.0, 1.0, 1.0, 1.0, 1.0, 1.0, 1.0, 1.0, 1.0, 1.0, 1.0, 1.0, 1.0, 1.0, 1.0, 1.0, 1.0, 1.0, 1.0, 1.0, 1.0, 1.0, 1.0, 1.0, 1.0, 1.0, 0.9301, 0.9473, 0.9473, 1.0, 1.0, 1.0, 1.0, 1.0, 1.0, 1.0, 1.0, 1.0, 1.0, 1.0, 1.0, 1.0, 1.0, 1.0, 1.0, 1.0])
me_mesh_051.materials.append(mat_material)
me_mesh_051.use_paint_bone_selection = False
me_mesh_051.use_paint_mask = True
me_mesh_051.update()

# ---- objects
ob_hemi = bpy.data.objects.new('Hemi', light_hemi_001)
ob_player = bpy.data.objects.new('Player', me_player)
ob_walkmesh = bpy.data.objects.new('WalkMesh', me_walkmesh)
ob_curve_001 = bpy.data.objects.new('Curve.001', me_mesh_052)
ob_curve = bpy.data.objects.new('Curve', me_mesh_051)

# ---- transforms, parenting, visibility, modifiers, constraints
ob_hemi.location = (0.0, 0.0, 8.54)
ob_hemi.rotation_euler = (0.5307, -0.8925, -0.02228)
ob_hemi.lineart.crease_threshold = 0.0
ob_player.location = (-1.014, 12.17, 0.0)
ob_player.lineart.crease_threshold = 0.0
ob_walkmesh.location = (0.0, 0.0, 0.0)
ob_walkmesh.display.show_shadows = False
ob_walkmesh.lineart.crease_threshold = 0.0
ob_curve_001.location = (0.0, 0.0, 0.0)
ob_curve_001.scale = (193.2, 193.2, 193.2)
ob_curve.location = (0.0, 0.0, 0.0)
ob_curve.scale = (193.2, 193.2, 193.2)

# ---- collection membership
scene.collection.objects.link(ob_hemi)
scene.collection.objects.link(ob_player)
col_walkmeshes.objects.link(ob_walkmesh)
col_walkmeshes.objects.link(ob_curve_001)
col_maze.objects.link(ob_curve)

# ---- scene / render settings (as saved in the file)
scene.frame_start = 1; scene.frame_end = 250; scene.frame_set(21)
scene.render.engine = 'BLENDER_EEVEE_NEXT'
scene.render.resolution_percentage = 50
scene.render.dither_intensity = 0.0
scene.cycles.use_denoising = False
scene.cycles.samples = 128
scene.cycles.sampling_pattern = 'TABULATED_SOBOL'
scene.cycles.use_adaptive_sampling = False
scene.cycles.use_light_tree = False
scene.cycles.blur_glossy = 0.0
scene.cycles.sample_clamp_indirect = 0.0
scene.view_settings.view_transform = 'Standard'
bpy.context.view_layer.update()

# ---- added for rendering (the .blend has no active camera): camera
cam_auto = bpy.data.cameras.new('AutoCamera')
cam_auto.lens = 50.0
cam_auto.sensor_width = 36.0
cam_auto.clip_end = 1000.0
ob_auto_camera = bpy.data.objects.new('AutoCamera', cam_auto)
scene.collection.objects.link(ob_auto_camera)
ob_auto_camera.location = (40.3534, -34.3054, 33.177)
ob_auto_camera.rotation_euler = (1.09748, -7.21219e-08, 0.694738)
scene.camera = ob_auto_camera
bpy.context.view_layer.update()
